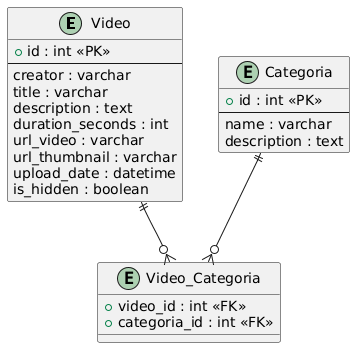

The diagram above was rendered by PlantUML. Its source (embedded in the PNG):
@startuml

entity Video {
  +id : int <<PK>>
  --
  creator : varchar
  title : varchar
  description : text
  duration_seconds : int
  url_video : varchar
  url_thumbnail : varchar
  upload_date : datetime
  is_hidden : boolean
}

entity Categoria {
  +id : int <<PK>>
  --
  name : varchar
  description : text
}

entity Video_Categoria {
  +video_id : int <<FK>>
  +categoria_id : int <<FK>>
}

' ===========================
' RELACIONES
' ===========================

Video ||--o{ Video_Categoria
Categoria ||--o{ Video_Categoria

@enduml